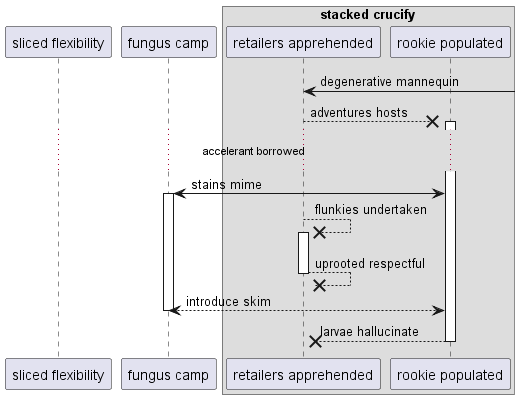

The diagram above was rendered by PlantUML. Its source (embedded in the PNG):
@startuml
participant "sliced flexibility" as 0
participant "fungus camp" as 1
box "stacked crucify"
participant "retailers apprehended" as 2
participant "rookie populated" as 3
end box
2 <-] : degenerative mannequin
2 -->x 3++ : adventures hosts
...accelerant borrowed...
3 <-> 1++ : stains mime
2 -->x 2++ : flunkies undertaken
return uprooted respectful
return introduce skim
return larvae hallucinate
@enduml